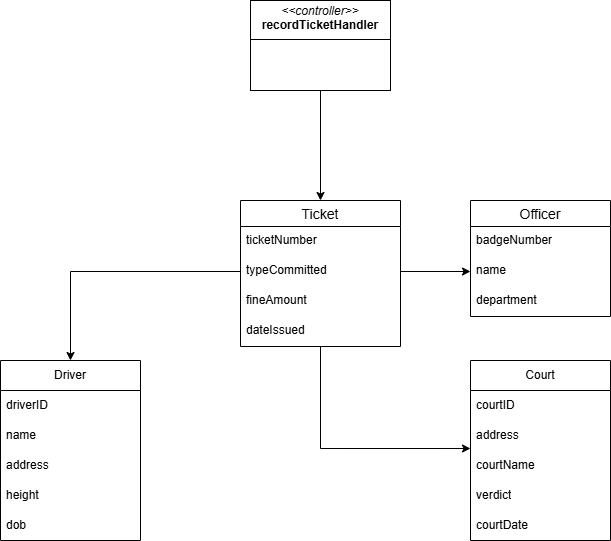

The diagram above was exported from draw.io. Its source (the exported page's mxGraphModel, read from the mxfile embedded in the PNG):
<mxGraphModel dx="743" dy="1184" grid="1" gridSize="10" guides="1" tooltips="1" connect="1" arrows="1" fold="1" page="1" pageScale="1" pageWidth="850" pageHeight="1100" math="0" shadow="0">
  <root>
    <mxCell id="0" />
    <mxCell id="1" parent="0" />
    <mxCell id="khozupnO-h5VgZ7KPR6h-1" value="Officer" style="swimlane;fontStyle=0;childLayout=stackLayout;horizontal=1;startSize=26;horizontalStack=0;resizeParent=1;resizeParentMax=0;resizeLast=0;collapsible=1;marginBottom=0;align=center;fontSize=14;" vertex="1" parent="1">
      <mxGeometry x="550" y="290" width="140" height="116" as="geometry" />
    </mxCell>
    <mxCell id="khozupnO-h5VgZ7KPR6h-2" value="badgeNumber" style="text;strokeColor=none;fillColor=none;spacingLeft=4;spacingRight=4;overflow=hidden;rotatable=0;points=[[0,0.5],[1,0.5]];portConstraint=eastwest;fontSize=12;whiteSpace=wrap;html=1;" vertex="1" parent="khozupnO-h5VgZ7KPR6h-1">
      <mxGeometry y="26" width="140" height="30" as="geometry" />
    </mxCell>
    <mxCell id="khozupnO-h5VgZ7KPR6h-3" value="name" style="text;strokeColor=none;fillColor=none;spacingLeft=4;spacingRight=4;overflow=hidden;rotatable=0;points=[[0,0.5],[1,0.5]];portConstraint=eastwest;fontSize=12;whiteSpace=wrap;html=1;" vertex="1" parent="khozupnO-h5VgZ7KPR6h-1">
      <mxGeometry y="56" width="140" height="30" as="geometry" />
    </mxCell>
    <mxCell id="khozupnO-h5VgZ7KPR6h-4" value="department" style="text;strokeColor=none;fillColor=none;spacingLeft=4;spacingRight=4;overflow=hidden;rotatable=0;points=[[0,0.5],[1,0.5]];portConstraint=eastwest;fontSize=12;whiteSpace=wrap;html=1;" vertex="1" parent="khozupnO-h5VgZ7KPR6h-1">
      <mxGeometry y="86" width="140" height="30" as="geometry" />
    </mxCell>
    <mxCell id="khozupnO-h5VgZ7KPR6h-5" value="Ticket" style="swimlane;fontStyle=0;childLayout=stackLayout;horizontal=1;startSize=26;horizontalStack=0;resizeParent=1;resizeParentMax=0;resizeLast=0;collapsible=1;marginBottom=0;align=center;fontSize=14;" vertex="1" parent="1">
      <mxGeometry x="320" y="290" width="160" height="146" as="geometry" />
    </mxCell>
    <mxCell id="khozupnO-h5VgZ7KPR6h-6" value="ticketNumber" style="text;strokeColor=none;fillColor=none;spacingLeft=4;spacingRight=4;overflow=hidden;rotatable=0;points=[[0,0.5],[1,0.5]];portConstraint=eastwest;fontSize=12;whiteSpace=wrap;html=1;" vertex="1" parent="khozupnO-h5VgZ7KPR6h-5">
      <mxGeometry y="26" width="160" height="30" as="geometry" />
    </mxCell>
    <mxCell id="khozupnO-h5VgZ7KPR6h-7" value="typeCommitted" style="text;strokeColor=none;fillColor=none;spacingLeft=4;spacingRight=4;overflow=hidden;rotatable=0;points=[[0,0.5],[1,0.5]];portConstraint=eastwest;fontSize=12;whiteSpace=wrap;html=1;" vertex="1" parent="khozupnO-h5VgZ7KPR6h-5">
      <mxGeometry y="56" width="160" height="30" as="geometry" />
    </mxCell>
    <mxCell id="khozupnO-h5VgZ7KPR6h-8" value="fineAmount" style="text;strokeColor=none;fillColor=none;spacingLeft=4;spacingRight=4;overflow=hidden;rotatable=0;points=[[0,0.5],[1,0.5]];portConstraint=eastwest;fontSize=12;whiteSpace=wrap;html=1;" vertex="1" parent="khozupnO-h5VgZ7KPR6h-5">
      <mxGeometry y="86" width="160" height="30" as="geometry" />
    </mxCell>
    <mxCell id="khozupnO-h5VgZ7KPR6h-55" value="dateIssued" style="text;strokeColor=none;fillColor=none;spacingLeft=4;spacingRight=4;overflow=hidden;rotatable=0;points=[[0,0.5],[1,0.5]];portConstraint=eastwest;fontSize=12;whiteSpace=wrap;html=1;" vertex="1" parent="khozupnO-h5VgZ7KPR6h-5">
      <mxGeometry y="116" width="160" height="30" as="geometry" />
    </mxCell>
    <mxCell id="khozupnO-h5VgZ7KPR6h-9" value="Driver" style="swimlane;fontStyle=0;childLayout=stackLayout;horizontal=1;startSize=30;horizontalStack=0;resizeParent=1;resizeParentMax=0;resizeLast=0;collapsible=1;marginBottom=0;whiteSpace=wrap;html=1;" vertex="1" parent="1">
      <mxGeometry x="80" y="450" width="140" height="180" as="geometry" />
    </mxCell>
    <mxCell id="khozupnO-h5VgZ7KPR6h-10" value="driverID" style="text;strokeColor=none;fillColor=none;align=left;verticalAlign=middle;spacingLeft=4;spacingRight=4;overflow=hidden;points=[[0,0.5],[1,0.5]];portConstraint=eastwest;rotatable=0;whiteSpace=wrap;html=1;" vertex="1" parent="khozupnO-h5VgZ7KPR6h-9">
      <mxGeometry y="30" width="140" height="30" as="geometry" />
    </mxCell>
    <mxCell id="khozupnO-h5VgZ7KPR6h-11" value="name" style="text;strokeColor=none;fillColor=none;align=left;verticalAlign=middle;spacingLeft=4;spacingRight=4;overflow=hidden;points=[[0,0.5],[1,0.5]];portConstraint=eastwest;rotatable=0;whiteSpace=wrap;html=1;" vertex="1" parent="khozupnO-h5VgZ7KPR6h-9">
      <mxGeometry y="60" width="140" height="30" as="geometry" />
    </mxCell>
    <mxCell id="khozupnO-h5VgZ7KPR6h-12" value="address" style="text;strokeColor=none;fillColor=none;align=left;verticalAlign=middle;spacingLeft=4;spacingRight=4;overflow=hidden;points=[[0,0.5],[1,0.5]];portConstraint=eastwest;rotatable=0;whiteSpace=wrap;html=1;" vertex="1" parent="khozupnO-h5VgZ7KPR6h-9">
      <mxGeometry y="90" width="140" height="30" as="geometry" />
    </mxCell>
    <mxCell id="khozupnO-h5VgZ7KPR6h-13" value="height" style="text;strokeColor=none;fillColor=none;align=left;verticalAlign=middle;spacingLeft=4;spacingRight=4;overflow=hidden;points=[[0,0.5],[1,0.5]];portConstraint=eastwest;rotatable=0;whiteSpace=wrap;html=1;" vertex="1" parent="khozupnO-h5VgZ7KPR6h-9">
      <mxGeometry y="120" width="140" height="30" as="geometry" />
    </mxCell>
    <mxCell id="khozupnO-h5VgZ7KPR6h-14" value="dob" style="text;strokeColor=none;fillColor=none;align=left;verticalAlign=middle;spacingLeft=4;spacingRight=4;overflow=hidden;points=[[0,0.5],[1,0.5]];portConstraint=eastwest;rotatable=0;whiteSpace=wrap;html=1;" vertex="1" parent="khozupnO-h5VgZ7KPR6h-9">
      <mxGeometry y="150" width="140" height="30" as="geometry" />
    </mxCell>
    <mxCell id="khozupnO-h5VgZ7KPR6h-15" value="Court" style="swimlane;fontStyle=0;childLayout=stackLayout;horizontal=1;startSize=30;horizontalStack=0;resizeParent=1;resizeParentMax=0;resizeLast=0;collapsible=1;marginBottom=0;whiteSpace=wrap;html=1;" vertex="1" parent="1">
      <mxGeometry x="550" y="450" width="140" height="180" as="geometry" />
    </mxCell>
    <mxCell id="khozupnO-h5VgZ7KPR6h-16" value="courtID" style="text;strokeColor=none;fillColor=none;align=left;verticalAlign=middle;spacingLeft=4;spacingRight=4;overflow=hidden;points=[[0,0.5],[1,0.5]];portConstraint=eastwest;rotatable=0;whiteSpace=wrap;html=1;" vertex="1" parent="khozupnO-h5VgZ7KPR6h-15">
      <mxGeometry y="30" width="140" height="30" as="geometry" />
    </mxCell>
    <mxCell id="khozupnO-h5VgZ7KPR6h-17" value="address" style="text;strokeColor=none;fillColor=none;align=left;verticalAlign=middle;spacingLeft=4;spacingRight=4;overflow=hidden;points=[[0,0.5],[1,0.5]];portConstraint=eastwest;rotatable=0;whiteSpace=wrap;html=1;" vertex="1" parent="khozupnO-h5VgZ7KPR6h-15">
      <mxGeometry y="60" width="140" height="30" as="geometry" />
    </mxCell>
    <mxCell id="khozupnO-h5VgZ7KPR6h-18" value="courtName" style="text;strokeColor=none;fillColor=none;align=left;verticalAlign=middle;spacingLeft=4;spacingRight=4;overflow=hidden;points=[[0,0.5],[1,0.5]];portConstraint=eastwest;rotatable=0;whiteSpace=wrap;html=1;" vertex="1" parent="khozupnO-h5VgZ7KPR6h-15">
      <mxGeometry y="90" width="140" height="30" as="geometry" />
    </mxCell>
    <mxCell id="khozupnO-h5VgZ7KPR6h-19" value="verdict" style="text;strokeColor=none;fillColor=none;align=left;verticalAlign=middle;spacingLeft=4;spacingRight=4;overflow=hidden;points=[[0,0.5],[1,0.5]];portConstraint=eastwest;rotatable=0;whiteSpace=wrap;html=1;" vertex="1" parent="khozupnO-h5VgZ7KPR6h-15">
      <mxGeometry y="120" width="140" height="30" as="geometry" />
    </mxCell>
    <mxCell id="khozupnO-h5VgZ7KPR6h-54" value="courtDate" style="text;strokeColor=none;fillColor=none;align=left;verticalAlign=middle;spacingLeft=4;spacingRight=4;overflow=hidden;points=[[0,0.5],[1,0.5]];portConstraint=eastwest;rotatable=0;whiteSpace=wrap;html=1;" vertex="1" parent="khozupnO-h5VgZ7KPR6h-15">
      <mxGeometry y="150" width="140" height="30" as="geometry" />
    </mxCell>
    <mxCell id="khozupnO-h5VgZ7KPR6h-52" style="edgeStyle=orthogonalEdgeStyle;rounded=0;orthogonalLoop=1;jettySize=auto;html=1;" edge="1" parent="1" source="khozupnO-h5VgZ7KPR6h-36" target="khozupnO-h5VgZ7KPR6h-5">
      <mxGeometry relative="1" as="geometry" />
    </mxCell>
    <mxCell id="khozupnO-h5VgZ7KPR6h-36" value="&lt;p style=&quot;margin:0px;margin-top:4px;text-align:center;&quot;&gt;&lt;i&gt;&amp;lt;&amp;lt;controller&amp;gt;&amp;gt;&lt;/i&gt;&lt;br&gt;&lt;b&gt;recordTicketHandler&lt;/b&gt;&lt;/p&gt;&lt;hr size=&quot;1&quot; style=&quot;border-style:solid;&quot;&gt;&lt;p style=&quot;margin:0px;margin-left:4px;&quot;&gt;&lt;br&gt;&lt;/p&gt;&lt;p style=&quot;margin:0px;margin-left:4px;&quot;&gt;&lt;br&gt;&lt;/p&gt;" style="verticalAlign=top;align=left;overflow=fill;html=1;whiteSpace=wrap;" vertex="1" parent="1">
      <mxGeometry x="330" y="90" width="140" height="90" as="geometry" />
    </mxCell>
    <mxCell id="khozupnO-h5VgZ7KPR6h-50" style="edgeStyle=orthogonalEdgeStyle;rounded=0;orthogonalLoop=1;jettySize=auto;html=1;entryX=0;entryY=0.5;entryDx=0;entryDy=0;" edge="1" parent="1" source="khozupnO-h5VgZ7KPR6h-7" target="khozupnO-h5VgZ7KPR6h-3">
      <mxGeometry relative="1" as="geometry" />
    </mxCell>
    <mxCell id="khozupnO-h5VgZ7KPR6h-51" style="edgeStyle=orthogonalEdgeStyle;rounded=0;orthogonalLoop=1;jettySize=auto;html=1;entryX=0;entryY=-0.067;entryDx=0;entryDy=0;entryPerimeter=0;" edge="1" parent="1" source="khozupnO-h5VgZ7KPR6h-5" target="khozupnO-h5VgZ7KPR6h-18">
      <mxGeometry relative="1" as="geometry" />
    </mxCell>
    <mxCell id="khozupnO-h5VgZ7KPR6h-53" style="edgeStyle=orthogonalEdgeStyle;rounded=0;orthogonalLoop=1;jettySize=auto;html=1;exitX=0;exitY=0.5;exitDx=0;exitDy=0;entryX=0.5;entryY=0;entryDx=0;entryDy=0;" edge="1" parent="1" source="khozupnO-h5VgZ7KPR6h-7" target="khozupnO-h5VgZ7KPR6h-9">
      <mxGeometry relative="1" as="geometry" />
    </mxCell>
  </root>
</mxGraphModel>